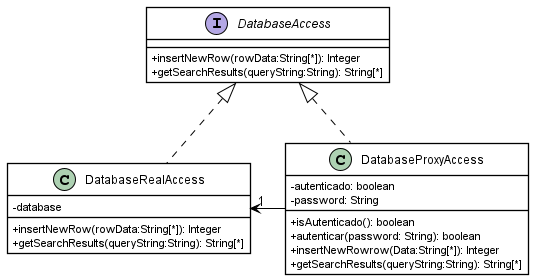

The diagram above was rendered by PlantUML. Its source (embedded in the PNG):
@startuml ej1
skinparam ClassBackgroundColor transparent
skinparam classAttributeIconSize 0 
skinparam ClassBorderThickness 1.3
skinparam ClassBorderColor Black
skinparam ArrowColor Black
skinparam shadowing false

interface DatabaseAccess{
    +insertNewRow(rowData:String[*]): Integer
    +getSearchResults(queryString:String): String[*]
}

class DatabaseRealAccess{
    -database
    +insertNewRow(rowData:String[*]): Integer
    +getSearchResults(queryString:String): String[*]
}
DatabaseAccess <|.. DatabaseRealAccess

class DatabaseProxyAccess{
    -autenticado: boolean
    -password: String
    +isAutenticado(): boolean
    +autenticar(password: String): boolean
    +insertNewRowrow(Data:String[*]): Integer
    +getSearchResults(queryString:String): String[*]
}
DatabaseAccess <|.. DatabaseProxyAccess
DatabaseRealAccess "1" <-r- DatabaseProxyAccess

@enduml